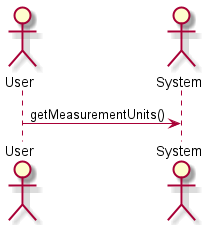

The diagram above was rendered by PlantUML. Its source (embedded in the PNG):
@startuml get_measurement_units

skinparam backgroundColor #FFFFFF


actor User
actor System

User -> System: getMeasurementUnits()

@enduml